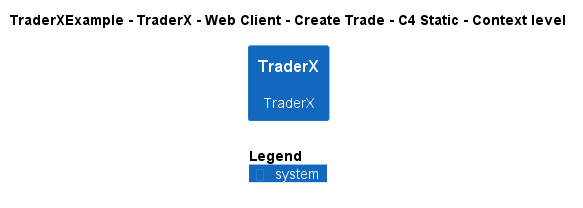

The diagram above was rendered by PlantUML. Its source (embedded in the PNG):
@startuml
!include ..\..\..\..\..\..\..\.c4s\C4_Context.puml

AddElementTag("c4interflow:lifecycle:new", $bgColor=green, $fontColor=#ffffff, $borderColor=green, $shadowing="False")
AddElementTag("c4interflow:lifecycle:changed", $bgColor=orange, $fontColor=#ffffff, $borderColor=orange, $shadowing="False")
AddElementTag("c4interflow:lifecycle:removed", $bgColor=red, $fontColor=#ffffff, $borderColor=red, $shadowing="False")

AddRelTag("c4interflow:lifecycle:new", $textColor=green, $lineColor=green)
AddRelTag("c4interflow:lifecycle:changed", $textColor=orange, $lineColor=orange)
AddRelTag("c4interflow:lifecycle:removed", $textColor=red, $lineColor=red)

SHOW_PERSON_PORTRAIT()
LAYOUT_TOP_DOWN()

skinparam linetype polyline

title TraderXExample - TraderX - Web Client - Create Trade - C4 Static - Context level

System(TraderXExample.SoftwareSystems.TraderX, "TraderX", "TraderX")



SHOW_LEGEND()
@enduml